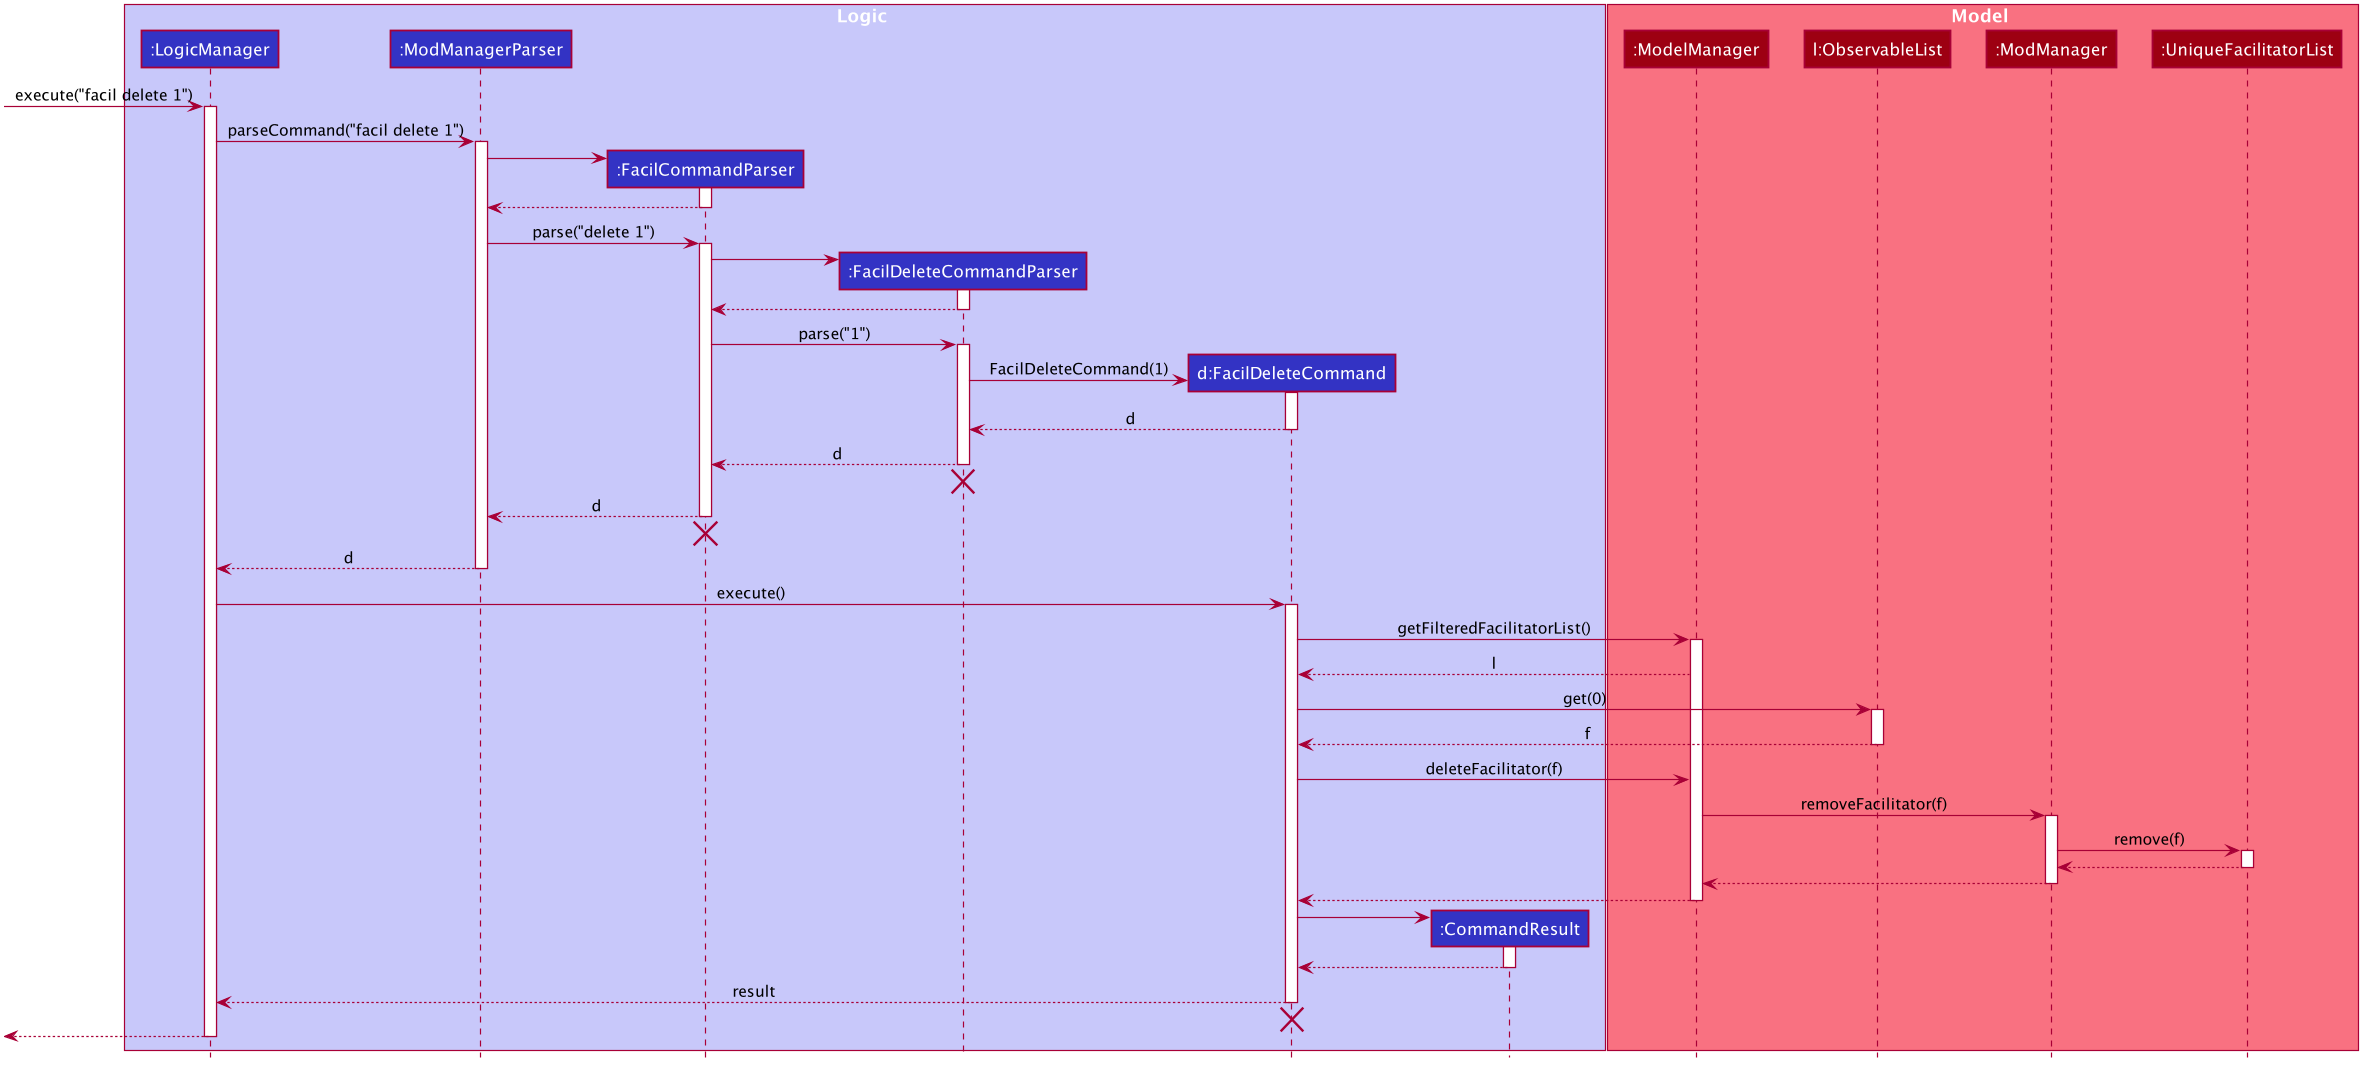

The diagram above was rendered by PlantUML. Its source (embedded in the PNG):
@startuml








skinparam BackgroundColor #FFFFFFF

skinparam Shadowing false

skinparam Class {
    FontColor #FFFFFF
    BorderThickness 1
    BorderColor #FFFFFF
    StereotypeFontColor #FFFFFF
    FontName Arial
}

skinparam Actor {
    BorderColor #000000
    Color #000000
    FontName Arial
}

skinparam Sequence {
    MessageAlign center
    BoxFontSize 15
    BoxPadding 0
    BoxFontColor #FFFFFF
    FontName Arial
}

skinparam Participant {
    FontColor #FFFFFFF
    Padding 20
}

skinparam MinClassWidth 50
skinparam ParticipantPadding 10
skinparam Shadowing false
skinparam DefaultTextAlignment center
skinparam packageStyle Rectangle

hide footbox
hide members
hide circle

box Logic #C8C8FA
participant ":LogicManager" as LogicManager #3333C4
participant ":ModManagerParser" as ModManagerParser #3333C4
participant ":FacilCommandParser" as FacilCommandParser #3333C4
participant ":FacilDeleteCommandParser" as FacilDeleteCommandParser #3333C4
participant "d:FacilDeleteCommand" as FacilDeleteCommand #3333C4
participant ":CommandResult" as CommandResult #3333C4
end box

box Model #F97181
participant ":ModelManager" as ModelManager #9D0012
participant "l:ObservableList" as ObservableList #9D0012
participant ":ModManager" as ModManager #9D0012
participant ":UniqueFacilitatorList" as UniqueFacilitatorList #9D0012
end box

[-> LogicManager : execute("facil delete 1")
activate LogicManager

LogicManager -> ModManagerParser : parseCommand("facil delete 1")
activate ModManagerParser

create FacilCommandParser
ModManagerParser -> FacilCommandParser
activate FacilCommandParser

FacilCommandParser --> ModManagerParser
deactivate FacilCommandParser

ModManagerParser -> FacilCommandParser : parse("delete 1")
activate FacilCommandParser

create FacilDeleteCommandParser
FacilCommandParser -> FacilDeleteCommandParser
activate FacilDeleteCommandParser

FacilDeleteCommandParser --> FacilCommandParser
deactivate FacilDeleteCommandParser

FacilCommandParser -> FacilDeleteCommandParser : parse("1")
activate FacilDeleteCommandParser

create FacilDeleteCommand
FacilDeleteCommandParser -> FacilDeleteCommand : FacilDeleteCommand(1)
activate FacilDeleteCommand

FacilDeleteCommand --> FacilDeleteCommandParser : d
deactivate FacilDeleteCommand

FacilDeleteCommandParser --> FacilCommandParser : d
deactivate FacilDeleteCommandParser
FacilDeleteCommandParser -[hidden]-> FacilCommandParser
destroy FacilDeleteCommandParser

FacilCommandParser --> ModManagerParser : d
deactivate FacilCommandParser
FacilCommandParser -[hidden]-> ModManagerParser
destroy FacilCommandParser

ModManagerParser --> LogicManager : d
deactivate ModManagerParser

LogicManager -> FacilDeleteCommand : execute()
activate FacilDeleteCommand

FacilDeleteCommand -> ModelManager : getFilteredFacilitatorList()
activate ModelManager

ModelManager --> FacilDeleteCommand : l

FacilDeleteCommand -> ObservableList : get(0)
activate ObservableList

ObservableList --> FacilDeleteCommand : f
deactivate ObservableList

FacilDeleteCommand -> ModelManager : deleteFacilitator(f)

ModelManager -> ModManager : removeFacilitator(f)
activate ModManager

ModManager -> UniqueFacilitatorList : remove(f)
activate UniqueFacilitatorList

UniqueFacilitatorList --> ModManager
deactivate UniqueFacilitatorList

ModManager --> ModelManager
deactivate ModManager

ModelManager --> FacilDeleteCommand
deactivate ModelManager

create CommandResult
FacilDeleteCommand -> CommandResult
activate CommandResult

CommandResult --> FacilDeleteCommand
deactivate CommandResult

FacilDeleteCommand --> LogicManager : result
deactivate FacilDeleteCommand
FacilDeleteCommand -[hidden]-> LogicManager
destroy FacilDeleteCommand

[<--LogicManager
deactivate LogicManager
@enduml